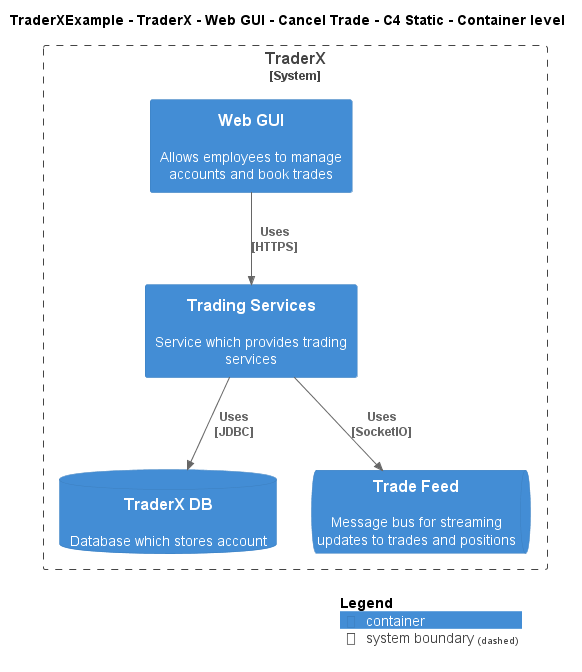

The diagram above was rendered by PlantUML. Its source (embedded in the PNG):
@startuml
!include ..\..\..\..\..\..\..\.c4s\C4_Container.puml

AddElementTag("c4interflow:lifecycle:new", $bgColor=green, $fontColor=#ffffff, $borderColor=green, $shadowing="False")
AddElementTag("c4interflow:lifecycle:changed", $bgColor=orange, $fontColor=#ffffff, $borderColor=orange, $shadowing="False")
AddElementTag("c4interflow:lifecycle:removed", $bgColor=red, $fontColor=#ffffff, $borderColor=red, $shadowing="False")

AddRelTag("c4interflow:lifecycle:new", $textColor=green, $lineColor=green)
AddRelTag("c4interflow:lifecycle:changed", $textColor=orange, $lineColor=orange)
AddRelTag("c4interflow:lifecycle:removed", $textColor=red, $lineColor=red)

SHOW_PERSON_PORTRAIT()
LAYOUT_TOP_DOWN()

skinparam linetype polyline

title TraderXExample - TraderX - Web GUI - Cancel Trade - C4 Static - Container level


System_Boundary(TraderXExample.SoftwareSystems.TraderX, "TraderX") {
    Container(TraderXExample.SoftwareSystems.TraderX.Containers.WebGUI, "Web GUI", "", "Allows employees to manage accounts and book trades")
    Container(TraderXExample.SoftwareSystems.TraderX.Containers.TradingServices, "Trading Services", "", "Service which provides trading services")
    ContainerDb(TraderXExample.SoftwareSystems.TraderX.Containers.TraderXDB, "TraderX DB", "", "Database which stores account")
    ContainerQueue(TraderXExample.SoftwareSystems.TraderX.Containers.TradeFeed, "Trade Feed", "", "Message bus for streaming updates to trades and positions")
}

Rel(TraderXExample.SoftwareSystems.TraderX.Containers.WebGUI, TraderXExample.SoftwareSystems.TraderX.Containers.TradingServices, "Uses\n[HTTPS]", $tags='protocol:https')
Rel(TraderXExample.SoftwareSystems.TraderX.Containers.TradingServices, TraderXExample.SoftwareSystems.TraderX.Containers.TraderXDB, "Uses\n[JDBC]", $tags='protocol:jdbc')
Rel(TraderXExample.SoftwareSystems.TraderX.Containers.TradingServices, TraderXExample.SoftwareSystems.TraderX.Containers.TradeFeed, "Uses\n[SocketIO]", $tags='protocol:socketio')


SHOW_LEGEND()
@enduml